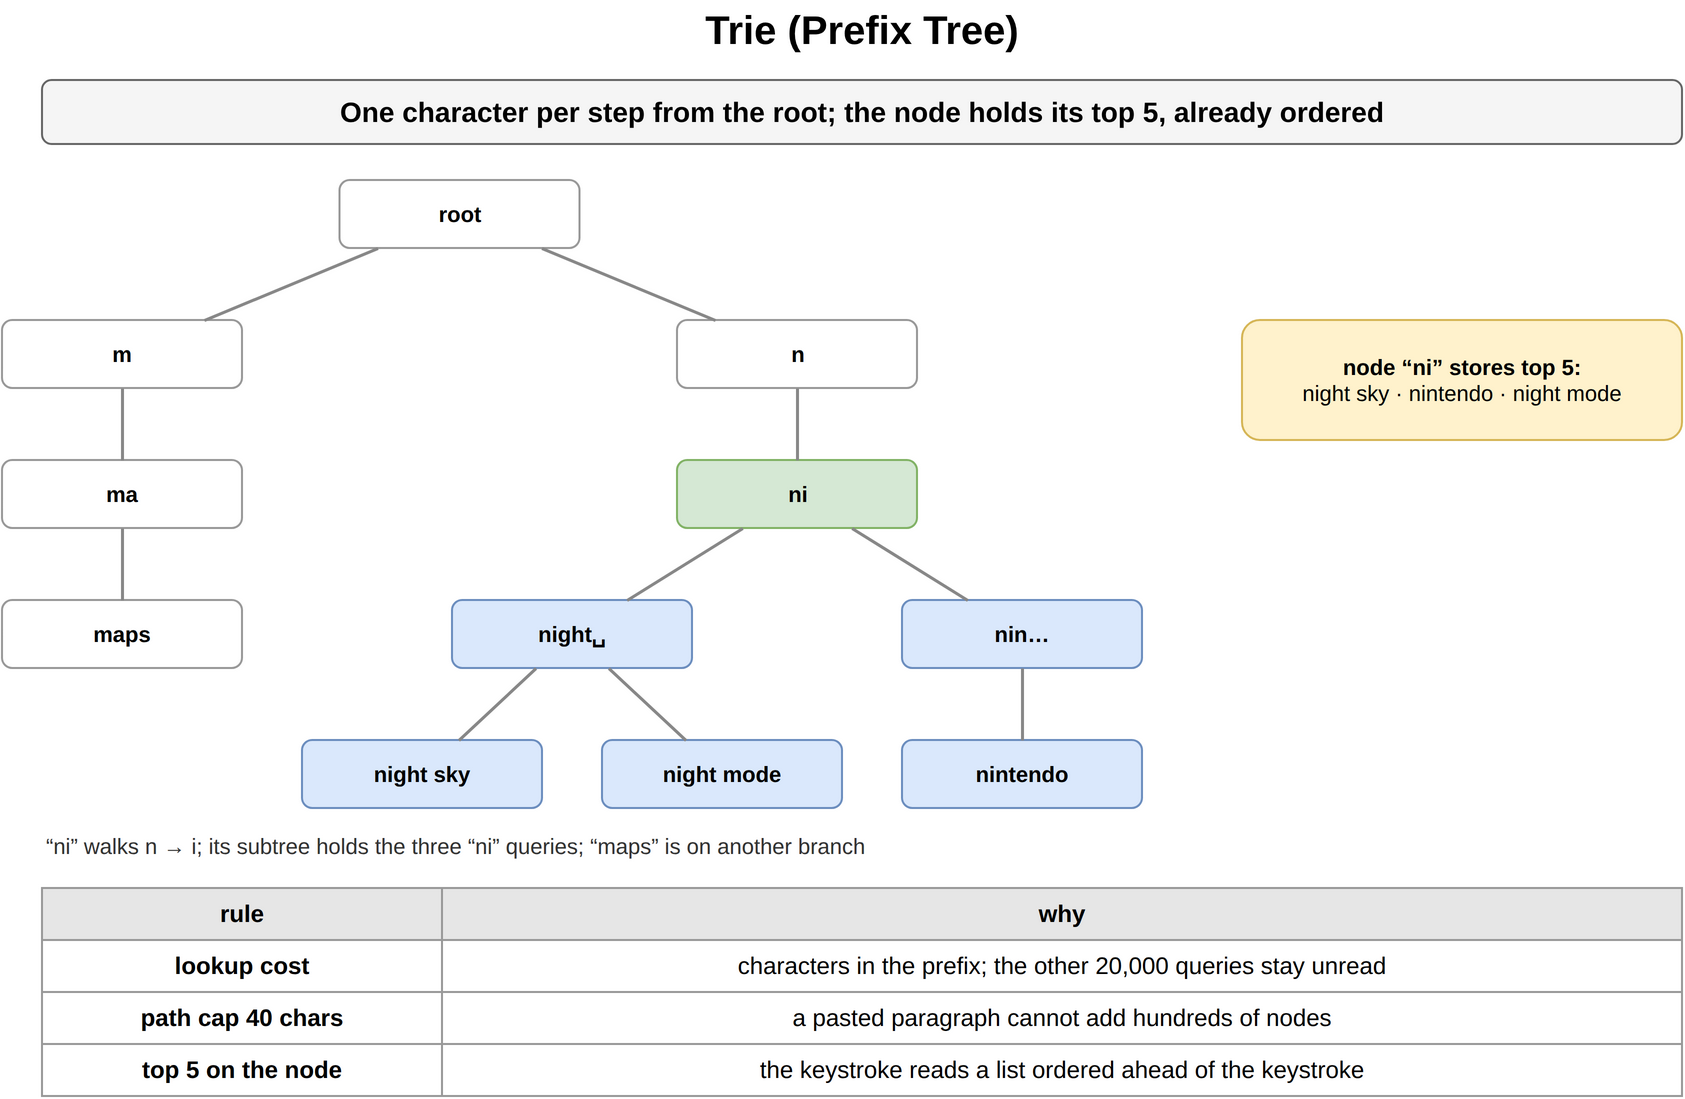

The diagram above was exported from draw.io. Its source (the exported page's mxGraphModel, read from the mxfile embedded in the PNG):
<mxGraphModel dx="900" dy="570" grid="1" gridSize="10" guides="1" tooltips="1" connect="1" arrows="1" fold="1" page="1" pageScale="1" pageWidth="900" pageHeight="570" math="0" shadow="0">
  <root>
    <mxCell id="0" />
    <mxCell id="1" parent="0" />
    <mxCell id="a1" value="Trie (Prefix Tree)" style="text;html=1;align=center;verticalAlign=middle;whiteSpace=wrap;fontSize=20;fontStyle=1;" vertex="1" parent="1">
      <mxGeometry x="40" y="10" width="820" height="30" as="geometry" />
    </mxCell>
    <mxCell id="a2" value="One character per step from the root; the node holds its top 5, already ordered" style="rounded=1;whiteSpace=wrap;html=1;fillColor=#f5f5f5;strokeColor=#666666;fontStyle=1;fontSize=14;" vertex="1" parent="1">
      <mxGeometry x="40" y="50" width="820" height="32" as="geometry" />
    </mxCell>
    <mxCell id="a3" value="root" style="rounded=1;whiteSpace=wrap;html=1;fillColor=#ffffff;strokeColor=#999999;fontSize=11;align=center;fontStyle=1;" vertex="1" parent="1">
      <mxGeometry x="188.75" y="100" width="120" height="34" as="geometry" />
    </mxCell>
    <mxCell id="a4" value="m" style="rounded=1;whiteSpace=wrap;html=1;fillColor=#ffffff;strokeColor=#999999;fontSize=11;align=center;fontStyle=1;" vertex="1" parent="1">
      <mxGeometry x="20.0" y="170" width="120" height="34" as="geometry" />
    </mxCell>
    <mxCell id="a5" value="ma" style="rounded=1;whiteSpace=wrap;html=1;fillColor=#ffffff;strokeColor=#999999;fontSize=11;align=center;fontStyle=1;" vertex="1" parent="1">
      <mxGeometry x="20.0" y="240" width="120" height="34" as="geometry" />
    </mxCell>
    <mxCell id="a6" value="maps" style="rounded=1;whiteSpace=wrap;html=1;fillColor=#ffffff;strokeColor=#999999;fontSize=11;align=center;fontStyle=1;" vertex="1" parent="1">
      <mxGeometry x="20.0" y="310" width="120" height="34" as="geometry" />
    </mxCell>
    <mxCell id="a7" value="" style="endArrow=none;html=1;strokeColor=#888888;strokeWidth=1.5;" edge="1" parent="1" source="a5" target="a6">
      <mxGeometry relative="1" as="geometry" />
    </mxCell>
    <mxCell id="a8" value="" style="endArrow=none;html=1;strokeColor=#888888;strokeWidth=1.5;" edge="1" parent="1" source="a4" target="a5">
      <mxGeometry relative="1" as="geometry" />
    </mxCell>
    <mxCell id="a9" value="" style="endArrow=none;html=1;strokeColor=#888888;strokeWidth=1.5;" edge="1" parent="1" source="a3" target="a4">
      <mxGeometry relative="1" as="geometry" />
    </mxCell>
    <mxCell id="a10" value="n" style="rounded=1;whiteSpace=wrap;html=1;fillColor=#ffffff;strokeColor=#999999;fontSize=11;align=center;fontStyle=1;" vertex="1" parent="1">
      <mxGeometry x="357.5" y="170" width="120" height="34" as="geometry" />
    </mxCell>
    <mxCell id="a11" value="ni" style="rounded=1;whiteSpace=wrap;html=1;fillColor=#d5e8d4;strokeColor=#82b366;fontSize=11;align=center;fontStyle=1;" vertex="1" parent="1">
      <mxGeometry x="357.5" y="240" width="120" height="34" as="geometry" />
    </mxCell>
    <mxCell id="a12" value="night␣" style="rounded=1;whiteSpace=wrap;html=1;fillColor=#dae8fc;strokeColor=#6c8ebf;fontSize=11;align=center;fontStyle=1;" vertex="1" parent="1">
      <mxGeometry x="245.0" y="310" width="120" height="34" as="geometry" />
    </mxCell>
    <mxCell id="a13" value="night sky" style="rounded=1;whiteSpace=wrap;html=1;fillColor=#dae8fc;strokeColor=#6c8ebf;fontSize=11;align=center;fontStyle=1;" vertex="1" parent="1">
      <mxGeometry x="170.0" y="380" width="120" height="34" as="geometry" />
    </mxCell>
    <mxCell id="a14" value="" style="endArrow=none;html=1;strokeColor=#888888;strokeWidth=1.5;" edge="1" parent="1" source="a12" target="a13">
      <mxGeometry relative="1" as="geometry" />
    </mxCell>
    <mxCell id="a15" value="night mode" style="rounded=1;whiteSpace=wrap;html=1;fillColor=#dae8fc;strokeColor=#6c8ebf;fontSize=11;align=center;fontStyle=1;" vertex="1" parent="1">
      <mxGeometry x="320.0" y="380" width="120" height="34" as="geometry" />
    </mxCell>
    <mxCell id="a16" value="" style="endArrow=none;html=1;strokeColor=#888888;strokeWidth=1.5;" edge="1" parent="1" source="a12" target="a15">
      <mxGeometry relative="1" as="geometry" />
    </mxCell>
    <mxCell id="a17" value="" style="endArrow=none;html=1;strokeColor=#888888;strokeWidth=1.5;" edge="1" parent="1" source="a11" target="a12">
      <mxGeometry relative="1" as="geometry" />
    </mxCell>
    <mxCell id="a18" value="nin…" style="rounded=1;whiteSpace=wrap;html=1;fillColor=#dae8fc;strokeColor=#6c8ebf;fontSize=11;align=center;fontStyle=1;" vertex="1" parent="1">
      <mxGeometry x="470.0" y="310" width="120" height="34" as="geometry" />
    </mxCell>
    <mxCell id="a19" value="nintendo" style="rounded=1;whiteSpace=wrap;html=1;fillColor=#dae8fc;strokeColor=#6c8ebf;fontSize=11;align=center;fontStyle=1;" vertex="1" parent="1">
      <mxGeometry x="470.0" y="380" width="120" height="34" as="geometry" />
    </mxCell>
    <mxCell id="a20" value="" style="endArrow=none;html=1;strokeColor=#888888;strokeWidth=1.5;" edge="1" parent="1" source="a18" target="a19">
      <mxGeometry relative="1" as="geometry" />
    </mxCell>
    <mxCell id="a21" value="" style="endArrow=none;html=1;strokeColor=#888888;strokeWidth=1.5;" edge="1" parent="1" source="a11" target="a18">
      <mxGeometry relative="1" as="geometry" />
    </mxCell>
    <mxCell id="a22" value="" style="endArrow=none;html=1;strokeColor=#888888;strokeWidth=1.5;" edge="1" parent="1" source="a10" target="a11">
      <mxGeometry relative="1" as="geometry" />
    </mxCell>
    <mxCell id="a23" value="" style="endArrow=none;html=1;strokeColor=#888888;strokeWidth=1.5;" edge="1" parent="1" source="a3" target="a10">
      <mxGeometry relative="1" as="geometry" />
    </mxCell>
    <mxCell id="a24" value="“ni” walks n → i; its subtree holds the three “ni” queries; “maps” is on another branch" style="text;html=1;whiteSpace=wrap;fontSize=11;align=left;verticalAlign=middle;fontSize=11;fontColor=#333333;" vertex="1" parent="1">
      <mxGeometry x="40" y="424" width="820" height="18" as="geometry" />
    </mxCell>
    <mxCell id="a25" value="node “ni” stores top 5:&lt;br&gt;&lt;span style='font-weight:normal'&gt;night sky · nintendo · night mode&lt;/span&gt;" style="rounded=1;whiteSpace=wrap;html=1;fillColor=#fff2cc;strokeColor=#d6b656;fontSize=11;align=center;fontStyle=1;" vertex="1" parent="1">
      <mxGeometry x="640" y="170" width="220" height="60" as="geometry" />
    </mxCell>
    <mxCell id="a26" value="rule" style="whiteSpace=wrap;html=1;fillColor=#e6e6e6;strokeColor=#999999;fontStyle=1;fontSize=12;" vertex="1" parent="1">
      <mxGeometry x="40" y="454" width="200" height="26" as="geometry" />
    </mxCell>
    <mxCell id="a27" value="why" style="whiteSpace=wrap;html=1;fillColor=#e6e6e6;strokeColor=#999999;fontStyle=1;fontSize=12;" vertex="1" parent="1">
      <mxGeometry x="240" y="454" width="620" height="26" as="geometry" />
    </mxCell>
    <mxCell id="a28" value="lookup cost" style="whiteSpace=wrap;html=1;strokeColor=#999999;fontSize=12;fillColor=#ffffff;fontStyle=1;" vertex="1" parent="1">
      <mxGeometry x="40" y="480" width="200" height="26" as="geometry" />
    </mxCell>
    <mxCell id="a29" value="characters in the prefix; the other 20,000 queries stay unread" style="whiteSpace=wrap;html=1;strokeColor=#999999;fontSize=12;fillColor=#ffffff;" vertex="1" parent="1">
      <mxGeometry x="240" y="480" width="620" height="26" as="geometry" />
    </mxCell>
    <mxCell id="a30" value="path cap 40 chars" style="whiteSpace=wrap;html=1;strokeColor=#999999;fontSize=12;fillColor=#ffffff;fontStyle=1;" vertex="1" parent="1">
      <mxGeometry x="40" y="506" width="200" height="26" as="geometry" />
    </mxCell>
    <mxCell id="a31" value="a pasted paragraph cannot add hundreds of nodes" style="whiteSpace=wrap;html=1;strokeColor=#999999;fontSize=12;fillColor=#ffffff;" vertex="1" parent="1">
      <mxGeometry x="240" y="506" width="620" height="26" as="geometry" />
    </mxCell>
    <mxCell id="a32" value="top 5 on the node" style="whiteSpace=wrap;html=1;strokeColor=#999999;fontSize=12;fillColor=#ffffff;fontStyle=1;" vertex="1" parent="1">
      <mxGeometry x="40" y="532" width="200" height="26" as="geometry" />
    </mxCell>
    <mxCell id="a33" value="the keystroke reads a list ordered ahead of the keystroke" style="whiteSpace=wrap;html=1;strokeColor=#999999;fontSize=12;fillColor=#ffffff;" vertex="1" parent="1">
      <mxGeometry x="240" y="532" width="620" height="26" as="geometry" />
    </mxCell>
  </root>
</mxGraphModel>